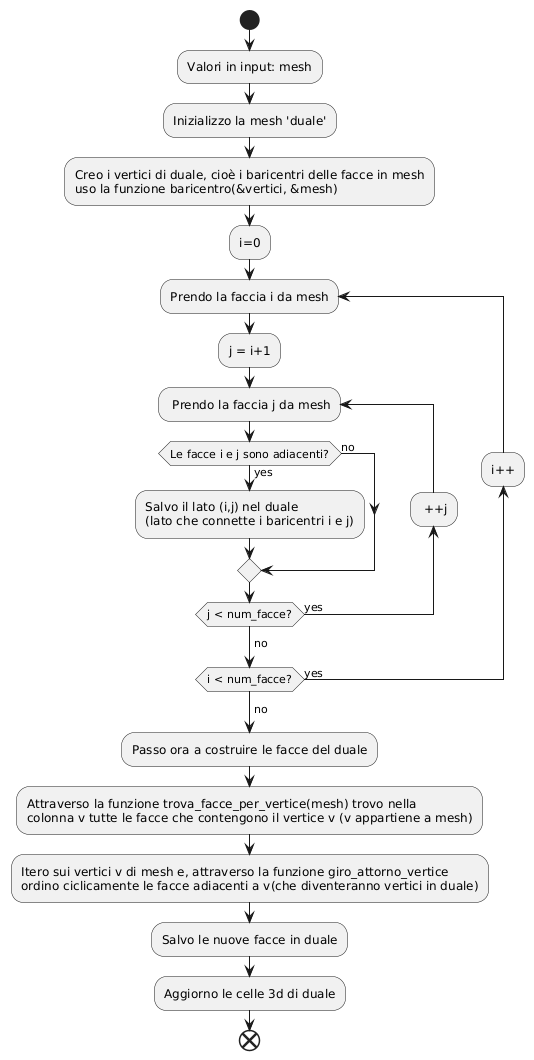

The diagram above was rendered by PlantUML. Its source (embedded in the PNG):
@startuml
start
:Valori in input: mesh;
:Inizializzo la mesh 'duale';
:Creo i vertici di duale, cioè i baricentri delle facce in mesh
uso la funzione baricentro(&vertici, &mesh);
:i=0;
repeat:Prendo la faccia i da mesh;
:j = i+1;
repeat: Prendo la faccia j da mesh;
if(Le facce i e j sono adiacenti?) then(yes)
:Salvo il lato (i,j) nel duale
(lato che connette i baricentri i e j);
else (no)
endif
backward: ++j;
repeat while (j < num_facce?) is (yes)
-> no;
backward:i++;
repeat while (i < num_facce?) is (yes)
-> no;
:Passo ora a costruire le facce del duale;
:Attraverso la funzione trova_facce_per_vertice(mesh) trovo nella
colonna v tutte le facce che contengono il vertice v (v appartiene a mesh);
:Itero sui vertici v di mesh e, attraverso la funzione giro_attorno_vertice
ordino ciclicamente le facce adiacenti a v(che diventeranno vertici in duale);
:Salvo le nuove facce in duale;
:Aggiorno le celle 3d di duale;

end
@enduml